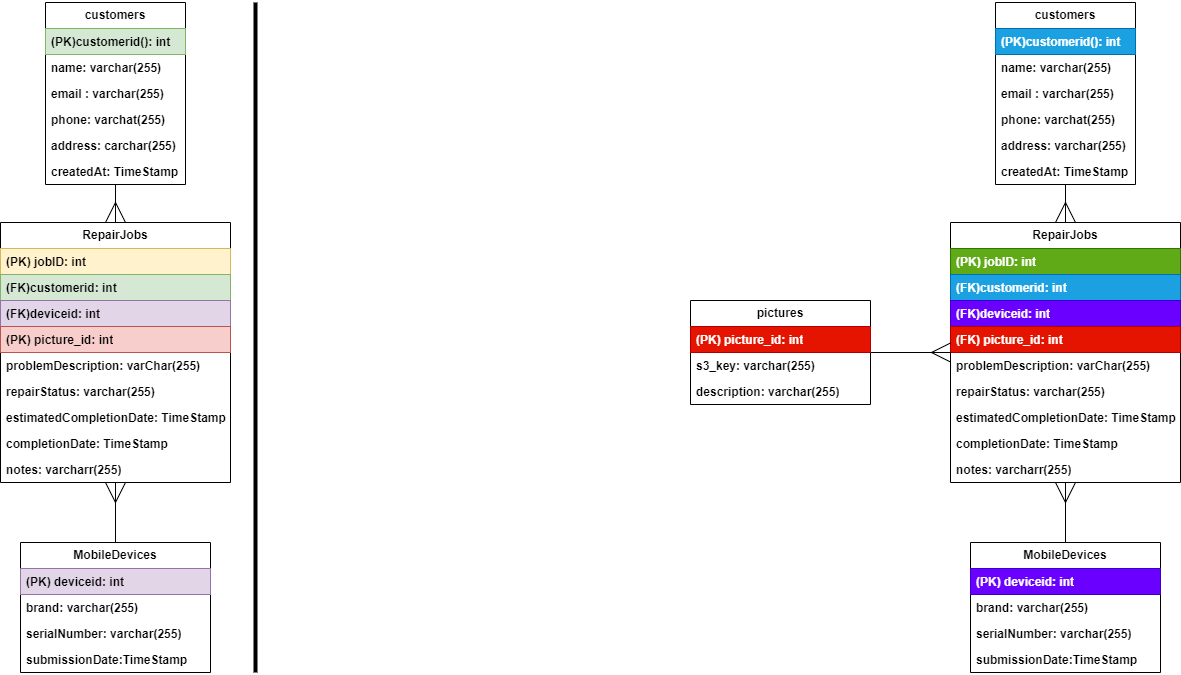

The diagram above was exported from draw.io. Its source (the exported page's mxGraphModel, read from the mxfile embedded in the PNG):
<mxGraphModel dx="2190" dy="750" grid="1" gridSize="10" guides="1" tooltips="1" connect="1" arrows="1" fold="1" page="1" pageScale="1" pageWidth="850" pageHeight="1100" math="0" shadow="0">
  <root>
    <mxCell id="0" />
    <mxCell id="1" parent="0" />
    <mxCell id="xejvd-MUqOPGoLw3vj3f-37" style="edgeStyle=orthogonalEdgeStyle;rounded=0;orthogonalLoop=1;jettySize=auto;html=1;endArrow=ERmany;endFill=0;strokeWidth=1;endSize=18;" parent="1" source="xejvd-MUqOPGoLw3vj3f-13" target="xejvd-MUqOPGoLw3vj3f-22" edge="1">
      <mxGeometry relative="1" as="geometry" />
    </mxCell>
    <mxCell id="xejvd-MUqOPGoLw3vj3f-13" value="customers" style="swimlane;fontStyle=1;childLayout=stackLayout;horizontal=1;startSize=26;fillColor=none;horizontalStack=0;resizeParent=1;resizeParentMax=0;resizeLast=0;collapsible=1;marginBottom=0;whiteSpace=wrap;html=1;strokeWidth=1;perimeterSpacing=0;" parent="1" vertex="1">
      <mxGeometry x="615" y="10" width="140" height="182" as="geometry" />
    </mxCell>
    <mxCell id="xejvd-MUqOPGoLw3vj3f-14" value="(PK)customerid(): int&amp;nbsp;" style="text;strokeColor=#006EAF;fillColor=#1ba1e2;align=left;verticalAlign=top;spacingLeft=4;spacingRight=4;overflow=hidden;rotatable=0;points=[[0,0.5],[1,0.5]];portConstraint=eastwest;whiteSpace=wrap;html=1;fontStyle=1;strokeWidth=1;perimeterSpacing=0;fontColor=#ffffff;" parent="xejvd-MUqOPGoLw3vj3f-13" vertex="1">
      <mxGeometry y="26" width="140" height="26" as="geometry" />
    </mxCell>
    <mxCell id="xejvd-MUqOPGoLw3vj3f-15" value="name: varchar(255)" style="text;strokeColor=none;fillColor=none;align=left;verticalAlign=top;spacingLeft=4;spacingRight=4;overflow=hidden;rotatable=0;points=[[0,0.5],[1,0.5]];portConstraint=eastwest;whiteSpace=wrap;html=1;fontStyle=1;strokeWidth=1;perimeterSpacing=0;" parent="xejvd-MUqOPGoLw3vj3f-13" vertex="1">
      <mxGeometry y="52" width="140" height="26" as="geometry" />
    </mxCell>
    <mxCell id="xejvd-MUqOPGoLw3vj3f-16" value="email : varchar(255)" style="text;strokeColor=none;fillColor=none;align=left;verticalAlign=top;spacingLeft=4;spacingRight=4;overflow=hidden;rotatable=0;points=[[0,0.5],[1,0.5]];portConstraint=eastwest;whiteSpace=wrap;html=1;fontStyle=1;strokeWidth=1;perimeterSpacing=0;" parent="xejvd-MUqOPGoLw3vj3f-13" vertex="1">
      <mxGeometry y="78" width="140" height="26" as="geometry" />
    </mxCell>
    <mxCell id="xejvd-MUqOPGoLw3vj3f-17" value="phone: varchat(255)" style="text;strokeColor=none;fillColor=none;align=left;verticalAlign=top;spacingLeft=4;spacingRight=4;overflow=hidden;rotatable=0;points=[[0,0.5],[1,0.5]];portConstraint=eastwest;whiteSpace=wrap;html=1;fontStyle=1;strokeWidth=1;perimeterSpacing=0;" parent="xejvd-MUqOPGoLw3vj3f-13" vertex="1">
      <mxGeometry y="104" width="140" height="26" as="geometry" />
    </mxCell>
    <mxCell id="xejvd-MUqOPGoLw3vj3f-20" value="address: varchar(255)" style="text;strokeColor=none;fillColor=none;align=left;verticalAlign=top;spacingLeft=4;spacingRight=4;overflow=hidden;rotatable=0;points=[[0,0.5],[1,0.5]];portConstraint=eastwest;whiteSpace=wrap;html=1;fontStyle=1;strokeWidth=1;perimeterSpacing=0;" parent="xejvd-MUqOPGoLw3vj3f-13" vertex="1">
      <mxGeometry y="130" width="140" height="26" as="geometry" />
    </mxCell>
    <mxCell id="xejvd-MUqOPGoLw3vj3f-21" value="createdAt: TimeStamp" style="text;strokeColor=none;fillColor=none;align=left;verticalAlign=top;spacingLeft=4;spacingRight=4;overflow=hidden;rotatable=0;points=[[0,0.5],[1,0.5]];portConstraint=eastwest;whiteSpace=wrap;html=1;fontStyle=1;strokeWidth=1;perimeterSpacing=0;" parent="xejvd-MUqOPGoLw3vj3f-13" vertex="1">
      <mxGeometry y="156" width="140" height="26" as="geometry" />
    </mxCell>
    <mxCell id="xejvd-MUqOPGoLw3vj3f-22" value="RepairJobs" style="swimlane;fontStyle=1;childLayout=stackLayout;horizontal=1;startSize=26;fillColor=none;horizontalStack=0;resizeParent=1;resizeParentMax=0;resizeLast=0;collapsible=1;marginBottom=0;whiteSpace=wrap;html=1;strokeWidth=1;perimeterSpacing=0;" parent="1" vertex="1">
      <mxGeometry x="570" y="230" width="230" height="260" as="geometry" />
    </mxCell>
    <mxCell id="xejvd-MUqOPGoLw3vj3f-23" value="(PK) jobID: int" style="text;strokeColor=#2D7600;fillColor=#60a917;align=left;verticalAlign=top;spacingLeft=4;spacingRight=4;overflow=hidden;rotatable=0;points=[[0,0.5],[1,0.5]];portConstraint=eastwest;whiteSpace=wrap;html=1;fontStyle=1;strokeWidth=1;perimeterSpacing=0;fontColor=#ffffff;" parent="xejvd-MUqOPGoLw3vj3f-22" vertex="1">
      <mxGeometry y="26" width="230" height="26" as="geometry" />
    </mxCell>
    <mxCell id="xejvd-MUqOPGoLw3vj3f-24" value="(FK)customerid: int" style="text;strokeColor=#006EAF;fillColor=#1ba1e2;align=left;verticalAlign=top;spacingLeft=4;spacingRight=4;overflow=hidden;rotatable=0;points=[[0,0.5],[1,0.5]];portConstraint=eastwest;whiteSpace=wrap;html=1;fontStyle=1;strokeWidth=1;perimeterSpacing=0;fontColor=#ffffff;" parent="xejvd-MUqOPGoLw3vj3f-22" vertex="1">
      <mxGeometry y="52" width="230" height="26" as="geometry" />
    </mxCell>
    <mxCell id="xejvd-MUqOPGoLw3vj3f-35" value="(FK)deviceid: int" style="text;strokeColor=#3700CC;fillColor=#6a00ff;align=left;verticalAlign=top;spacingLeft=4;spacingRight=4;overflow=hidden;rotatable=0;points=[[0,0.5],[1,0.5]];portConstraint=eastwest;whiteSpace=wrap;html=1;fontStyle=1;strokeWidth=1;perimeterSpacing=0;fontColor=#ffffff;" parent="xejvd-MUqOPGoLw3vj3f-22" vertex="1">
      <mxGeometry y="78" width="230" height="26" as="geometry" />
    </mxCell>
    <mxCell id="xejvd-MUqOPGoLw3vj3f-45" value="(FK) picture_id: int" style="text;strokeColor=#B20000;fillColor=#e51400;align=left;verticalAlign=top;spacingLeft=4;spacingRight=4;overflow=hidden;rotatable=0;points=[[0,0.5],[1,0.5]];portConstraint=eastwest;whiteSpace=wrap;html=1;fontStyle=1;strokeWidth=1;perimeterSpacing=0;fontColor=#ffffff;" parent="xejvd-MUqOPGoLw3vj3f-22" vertex="1">
      <mxGeometry y="104" width="230" height="26" as="geometry" />
    </mxCell>
    <mxCell id="xejvd-MUqOPGoLw3vj3f-25" value="problemDescription: varChar(255)" style="text;strokeColor=none;fillColor=none;align=left;verticalAlign=top;spacingLeft=4;spacingRight=4;overflow=hidden;rotatable=0;points=[[0,0.5],[1,0.5]];portConstraint=eastwest;whiteSpace=wrap;html=1;fontStyle=1;strokeWidth=1;perimeterSpacing=0;" parent="xejvd-MUqOPGoLw3vj3f-22" vertex="1">
      <mxGeometry y="130" width="230" height="26" as="geometry" />
    </mxCell>
    <mxCell id="xejvd-MUqOPGoLw3vj3f-26" value="repairStatus: varchar(255)" style="text;strokeColor=none;fillColor=none;align=left;verticalAlign=top;spacingLeft=4;spacingRight=4;overflow=hidden;rotatable=0;points=[[0,0.5],[1,0.5]];portConstraint=eastwest;whiteSpace=wrap;html=1;fontStyle=1;strokeWidth=1;perimeterSpacing=0;" parent="xejvd-MUqOPGoLw3vj3f-22" vertex="1">
      <mxGeometry y="156" width="230" height="26" as="geometry" />
    </mxCell>
    <mxCell id="xejvd-MUqOPGoLw3vj3f-27" value="estimatedCompletionDate: TimeStamp" style="text;strokeColor=none;fillColor=none;align=left;verticalAlign=top;spacingLeft=4;spacingRight=4;overflow=hidden;rotatable=0;points=[[0,0.5],[1,0.5]];portConstraint=eastwest;whiteSpace=wrap;html=1;fontStyle=1;strokeWidth=1;perimeterSpacing=0;" parent="xejvd-MUqOPGoLw3vj3f-22" vertex="1">
      <mxGeometry y="182" width="230" height="26" as="geometry" />
    </mxCell>
    <mxCell id="xejvd-MUqOPGoLw3vj3f-28" value="completionDate: TimeStamp" style="text;strokeColor=none;fillColor=none;align=left;verticalAlign=top;spacingLeft=4;spacingRight=4;overflow=hidden;rotatable=0;points=[[0,0.5],[1,0.5]];portConstraint=eastwest;whiteSpace=wrap;html=1;fontStyle=1;strokeWidth=1;perimeterSpacing=0;" parent="xejvd-MUqOPGoLw3vj3f-22" vertex="1">
      <mxGeometry y="208" width="230" height="26" as="geometry" />
    </mxCell>
    <mxCell id="xejvd-MUqOPGoLw3vj3f-29" value="notes: varcharr(255)" style="text;strokeColor=none;fillColor=none;align=left;verticalAlign=top;spacingLeft=4;spacingRight=4;overflow=hidden;rotatable=0;points=[[0,0.5],[1,0.5]];portConstraint=eastwest;whiteSpace=wrap;html=1;fontStyle=1;strokeWidth=1;perimeterSpacing=0;" parent="xejvd-MUqOPGoLw3vj3f-22" vertex="1">
      <mxGeometry y="234" width="230" height="26" as="geometry" />
    </mxCell>
    <mxCell id="xejvd-MUqOPGoLw3vj3f-39" style="edgeStyle=orthogonalEdgeStyle;rounded=0;orthogonalLoop=1;jettySize=auto;html=1;endArrow=ERmany;endFill=0;endSize=18;" parent="1" source="xejvd-MUqOPGoLw3vj3f-30" target="xejvd-MUqOPGoLw3vj3f-22" edge="1">
      <mxGeometry relative="1" as="geometry" />
    </mxCell>
    <mxCell id="xejvd-MUqOPGoLw3vj3f-30" value="MobileDevices" style="swimlane;fontStyle=1;childLayout=stackLayout;horizontal=1;startSize=26;fillColor=none;horizontalStack=0;resizeParent=1;resizeParentMax=0;resizeLast=0;collapsible=1;marginBottom=0;whiteSpace=wrap;html=1;strokeWidth=1;perimeterSpacing=0;" parent="1" vertex="1">
      <mxGeometry x="590" y="550" width="190" height="130" as="geometry" />
    </mxCell>
    <mxCell id="xejvd-MUqOPGoLw3vj3f-31" value="(PK) deviceid: int" style="text;strokeColor=#3700CC;fillColor=#6a00ff;align=left;verticalAlign=top;spacingLeft=4;spacingRight=4;overflow=hidden;rotatable=0;points=[[0,0.5],[1,0.5]];portConstraint=eastwest;whiteSpace=wrap;html=1;fontStyle=1;strokeWidth=1;perimeterSpacing=0;fontColor=#ffffff;" parent="xejvd-MUqOPGoLw3vj3f-30" vertex="1">
      <mxGeometry y="26" width="190" height="26" as="geometry" />
    </mxCell>
    <mxCell id="xejvd-MUqOPGoLw3vj3f-32" value="brand: varchar(255)" style="text;strokeColor=none;fillColor=none;align=left;verticalAlign=top;spacingLeft=4;spacingRight=4;overflow=hidden;rotatable=0;points=[[0,0.5],[1,0.5]];portConstraint=eastwest;whiteSpace=wrap;html=1;fontStyle=1;strokeWidth=1;perimeterSpacing=0;" parent="xejvd-MUqOPGoLw3vj3f-30" vertex="1">
      <mxGeometry y="52" width="190" height="26" as="geometry" />
    </mxCell>
    <mxCell id="xejvd-MUqOPGoLw3vj3f-33" value="serialNumber: varchar(255)" style="text;strokeColor=none;fillColor=none;align=left;verticalAlign=top;spacingLeft=4;spacingRight=4;overflow=hidden;rotatable=0;points=[[0,0.5],[1,0.5]];portConstraint=eastwest;whiteSpace=wrap;html=1;fontStyle=1;strokeWidth=1;perimeterSpacing=0;" parent="xejvd-MUqOPGoLw3vj3f-30" vertex="1">
      <mxGeometry y="78" width="190" height="26" as="geometry" />
    </mxCell>
    <mxCell id="xejvd-MUqOPGoLw3vj3f-34" value="submissionDate:TimeStamp" style="text;strokeColor=none;fillColor=none;align=left;verticalAlign=top;spacingLeft=4;spacingRight=4;overflow=hidden;rotatable=0;points=[[0,0.5],[1,0.5]];portConstraint=eastwest;whiteSpace=wrap;html=1;fontStyle=1;strokeWidth=1;perimeterSpacing=0;" parent="xejvd-MUqOPGoLw3vj3f-30" vertex="1">
      <mxGeometry y="104" width="190" height="26" as="geometry" />
    </mxCell>
    <mxCell id="xejvd-MUqOPGoLw3vj3f-48" style="edgeStyle=orthogonalEdgeStyle;rounded=0;orthogonalLoop=1;jettySize=auto;html=1;endArrow=ERmany;endFill=0;endSize=17;" parent="1" source="xejvd-MUqOPGoLw3vj3f-40" target="xejvd-MUqOPGoLw3vj3f-22" edge="1">
      <mxGeometry relative="1" as="geometry" />
    </mxCell>
    <mxCell id="xejvd-MUqOPGoLw3vj3f-40" value="pictures" style="swimlane;fontStyle=1;childLayout=stackLayout;horizontal=1;startSize=26;fillColor=none;horizontalStack=0;resizeParent=1;resizeParentMax=0;resizeLast=0;collapsible=1;marginBottom=0;whiteSpace=wrap;html=1;strokeWidth=1;perimeterSpacing=0;" parent="1" vertex="1">
      <mxGeometry x="310" y="308" width="180" height="104" as="geometry" />
    </mxCell>
    <mxCell id="xejvd-MUqOPGoLw3vj3f-41" value="(PK) picture_id: int" style="text;strokeColor=#B20000;fillColor=#e51400;align=left;verticalAlign=top;spacingLeft=4;spacingRight=4;overflow=hidden;rotatable=0;points=[[0,0.5],[1,0.5]];portConstraint=eastwest;whiteSpace=wrap;html=1;fontStyle=1;strokeWidth=1;perimeterSpacing=0;fontColor=#ffffff;" parent="xejvd-MUqOPGoLw3vj3f-40" vertex="1">
      <mxGeometry y="26" width="180" height="26" as="geometry" />
    </mxCell>
    <mxCell id="xejvd-MUqOPGoLw3vj3f-42" value="s3_key: varchar(255)" style="text;strokeColor=none;fillColor=none;align=left;verticalAlign=top;spacingLeft=4;spacingRight=4;overflow=hidden;rotatable=0;points=[[0,0.5],[1,0.5]];portConstraint=eastwest;whiteSpace=wrap;html=1;fontStyle=1;strokeWidth=1;perimeterSpacing=0;" parent="xejvd-MUqOPGoLw3vj3f-40" vertex="1">
      <mxGeometry y="52" width="180" height="26" as="geometry" />
    </mxCell>
    <mxCell id="xejvd-MUqOPGoLw3vj3f-43" value="description: varchar(255)" style="text;strokeColor=none;fillColor=none;align=left;verticalAlign=top;spacingLeft=4;spacingRight=4;overflow=hidden;rotatable=0;points=[[0,0.5],[1,0.5]];portConstraint=eastwest;whiteSpace=wrap;html=1;fontStyle=1;strokeWidth=1;perimeterSpacing=0;" parent="xejvd-MUqOPGoLw3vj3f-40" vertex="1">
      <mxGeometry y="78" width="180" height="26" as="geometry" />
    </mxCell>
    <mxCell id="xejvd-MUqOPGoLw3vj3f-50" style="edgeStyle=orthogonalEdgeStyle;rounded=0;orthogonalLoop=1;jettySize=auto;html=1;endArrow=ERmany;endFill=0;strokeWidth=1;endSize=18;" parent="1" source="xejvd-MUqOPGoLw3vj3f-51" target="xejvd-MUqOPGoLw3vj3f-58" edge="1">
      <mxGeometry relative="1" as="geometry" />
    </mxCell>
    <mxCell id="xejvd-MUqOPGoLw3vj3f-51" value="customers" style="swimlane;fontStyle=1;childLayout=stackLayout;horizontal=1;startSize=26;fillColor=none;horizontalStack=0;resizeParent=1;resizeParentMax=0;resizeLast=0;collapsible=1;marginBottom=0;whiteSpace=wrap;html=1;strokeWidth=1;perimeterSpacing=0;" parent="1" vertex="1">
      <mxGeometry x="-335" y="10" width="140" height="182" as="geometry" />
    </mxCell>
    <mxCell id="xejvd-MUqOPGoLw3vj3f-52" value="(PK)customerid(): int&amp;nbsp;" style="text;strokeColor=#82b366;fillColor=#d5e8d4;align=left;verticalAlign=top;spacingLeft=4;spacingRight=4;overflow=hidden;rotatable=0;points=[[0,0.5],[1,0.5]];portConstraint=eastwest;whiteSpace=wrap;html=1;fontStyle=1;strokeWidth=1;perimeterSpacing=0;" parent="xejvd-MUqOPGoLw3vj3f-51" vertex="1">
      <mxGeometry y="26" width="140" height="26" as="geometry" />
    </mxCell>
    <mxCell id="xejvd-MUqOPGoLw3vj3f-53" value="name: varchar(255)" style="text;strokeColor=none;fillColor=none;align=left;verticalAlign=top;spacingLeft=4;spacingRight=4;overflow=hidden;rotatable=0;points=[[0,0.5],[1,0.5]];portConstraint=eastwest;whiteSpace=wrap;html=1;fontStyle=1;strokeWidth=1;perimeterSpacing=0;" parent="xejvd-MUqOPGoLw3vj3f-51" vertex="1">
      <mxGeometry y="52" width="140" height="26" as="geometry" />
    </mxCell>
    <mxCell id="xejvd-MUqOPGoLw3vj3f-54" value="email : varchar(255)" style="text;strokeColor=none;fillColor=none;align=left;verticalAlign=top;spacingLeft=4;spacingRight=4;overflow=hidden;rotatable=0;points=[[0,0.5],[1,0.5]];portConstraint=eastwest;whiteSpace=wrap;html=1;fontStyle=1;strokeWidth=1;perimeterSpacing=0;" parent="xejvd-MUqOPGoLw3vj3f-51" vertex="1">
      <mxGeometry y="78" width="140" height="26" as="geometry" />
    </mxCell>
    <mxCell id="xejvd-MUqOPGoLw3vj3f-55" value="phone: varchat(255)" style="text;strokeColor=none;fillColor=none;align=left;verticalAlign=top;spacingLeft=4;spacingRight=4;overflow=hidden;rotatable=0;points=[[0,0.5],[1,0.5]];portConstraint=eastwest;whiteSpace=wrap;html=1;fontStyle=1;strokeWidth=1;perimeterSpacing=0;" parent="xejvd-MUqOPGoLw3vj3f-51" vertex="1">
      <mxGeometry y="104" width="140" height="26" as="geometry" />
    </mxCell>
    <mxCell id="xejvd-MUqOPGoLw3vj3f-56" value="address: carchar(255)" style="text;strokeColor=none;fillColor=none;align=left;verticalAlign=top;spacingLeft=4;spacingRight=4;overflow=hidden;rotatable=0;points=[[0,0.5],[1,0.5]];portConstraint=eastwest;whiteSpace=wrap;html=1;fontStyle=1;strokeWidth=1;perimeterSpacing=0;" parent="xejvd-MUqOPGoLw3vj3f-51" vertex="1">
      <mxGeometry y="130" width="140" height="26" as="geometry" />
    </mxCell>
    <mxCell id="xejvd-MUqOPGoLw3vj3f-57" value="createdAt: TimeStamp" style="text;strokeColor=none;fillColor=none;align=left;verticalAlign=top;spacingLeft=4;spacingRight=4;overflow=hidden;rotatable=0;points=[[0,0.5],[1,0.5]];portConstraint=eastwest;whiteSpace=wrap;html=1;fontStyle=1;strokeWidth=1;perimeterSpacing=0;" parent="xejvd-MUqOPGoLw3vj3f-51" vertex="1">
      <mxGeometry y="156" width="140" height="26" as="geometry" />
    </mxCell>
    <mxCell id="xejvd-MUqOPGoLw3vj3f-58" value="RepairJobs" style="swimlane;fontStyle=1;childLayout=stackLayout;horizontal=1;startSize=26;fillColor=none;horizontalStack=0;resizeParent=1;resizeParentMax=0;resizeLast=0;collapsible=1;marginBottom=0;whiteSpace=wrap;html=1;strokeWidth=1;perimeterSpacing=0;" parent="1" vertex="1">
      <mxGeometry x="-380" y="230" width="230" height="260" as="geometry" />
    </mxCell>
    <mxCell id="xejvd-MUqOPGoLw3vj3f-59" value="(PK) jobID: int" style="text;strokeColor=#d6b656;fillColor=#fff2cc;align=left;verticalAlign=top;spacingLeft=4;spacingRight=4;overflow=hidden;rotatable=0;points=[[0,0.5],[1,0.5]];portConstraint=eastwest;whiteSpace=wrap;html=1;fontStyle=1;strokeWidth=1;perimeterSpacing=0;" parent="xejvd-MUqOPGoLw3vj3f-58" vertex="1">
      <mxGeometry y="26" width="230" height="26" as="geometry" />
    </mxCell>
    <mxCell id="xejvd-MUqOPGoLw3vj3f-60" value="(FK)customerid: int" style="text;strokeColor=#82b366;fillColor=#d5e8d4;align=left;verticalAlign=top;spacingLeft=4;spacingRight=4;overflow=hidden;rotatable=0;points=[[0,0.5],[1,0.5]];portConstraint=eastwest;whiteSpace=wrap;html=1;fontStyle=1;strokeWidth=1;perimeterSpacing=0;" parent="xejvd-MUqOPGoLw3vj3f-58" vertex="1">
      <mxGeometry y="52" width="230" height="26" as="geometry" />
    </mxCell>
    <mxCell id="xejvd-MUqOPGoLw3vj3f-61" value="(FK)deviceid: int" style="text;strokeColor=#9673a6;fillColor=#e1d5e7;align=left;verticalAlign=top;spacingLeft=4;spacingRight=4;overflow=hidden;rotatable=0;points=[[0,0.5],[1,0.5]];portConstraint=eastwest;whiteSpace=wrap;html=1;fontStyle=1;strokeWidth=1;perimeterSpacing=0;" parent="xejvd-MUqOPGoLw3vj3f-58" vertex="1">
      <mxGeometry y="78" width="230" height="26" as="geometry" />
    </mxCell>
    <mxCell id="xejvd-MUqOPGoLw3vj3f-62" value="(PK) picture_id: int" style="text;strokeColor=#b85450;fillColor=#f8cecc;align=left;verticalAlign=top;spacingLeft=4;spacingRight=4;overflow=hidden;rotatable=0;points=[[0,0.5],[1,0.5]];portConstraint=eastwest;whiteSpace=wrap;html=1;fontStyle=1;strokeWidth=1;perimeterSpacing=0;" parent="xejvd-MUqOPGoLw3vj3f-58" vertex="1">
      <mxGeometry y="104" width="230" height="26" as="geometry" />
    </mxCell>
    <mxCell id="xejvd-MUqOPGoLw3vj3f-63" value="problemDescription: varChar(255)" style="text;strokeColor=none;fillColor=none;align=left;verticalAlign=top;spacingLeft=4;spacingRight=4;overflow=hidden;rotatable=0;points=[[0,0.5],[1,0.5]];portConstraint=eastwest;whiteSpace=wrap;html=1;fontStyle=1;strokeWidth=1;perimeterSpacing=0;" parent="xejvd-MUqOPGoLw3vj3f-58" vertex="1">
      <mxGeometry y="130" width="230" height="26" as="geometry" />
    </mxCell>
    <mxCell id="xejvd-MUqOPGoLw3vj3f-64" value="repairStatus: varchar(255)" style="text;strokeColor=none;fillColor=none;align=left;verticalAlign=top;spacingLeft=4;spacingRight=4;overflow=hidden;rotatable=0;points=[[0,0.5],[1,0.5]];portConstraint=eastwest;whiteSpace=wrap;html=1;fontStyle=1;strokeWidth=1;perimeterSpacing=0;" parent="xejvd-MUqOPGoLw3vj3f-58" vertex="1">
      <mxGeometry y="156" width="230" height="26" as="geometry" />
    </mxCell>
    <mxCell id="xejvd-MUqOPGoLw3vj3f-65" value="estimatedCompletionDate: TimeStamp" style="text;strokeColor=none;fillColor=none;align=left;verticalAlign=top;spacingLeft=4;spacingRight=4;overflow=hidden;rotatable=0;points=[[0,0.5],[1,0.5]];portConstraint=eastwest;whiteSpace=wrap;html=1;fontStyle=1;strokeWidth=1;perimeterSpacing=0;" parent="xejvd-MUqOPGoLw3vj3f-58" vertex="1">
      <mxGeometry y="182" width="230" height="26" as="geometry" />
    </mxCell>
    <mxCell id="xejvd-MUqOPGoLw3vj3f-66" value="completionDate: TimeStamp" style="text;strokeColor=none;fillColor=none;align=left;verticalAlign=top;spacingLeft=4;spacingRight=4;overflow=hidden;rotatable=0;points=[[0,0.5],[1,0.5]];portConstraint=eastwest;whiteSpace=wrap;html=1;fontStyle=1;strokeWidth=1;perimeterSpacing=0;" parent="xejvd-MUqOPGoLw3vj3f-58" vertex="1">
      <mxGeometry y="208" width="230" height="26" as="geometry" />
    </mxCell>
    <mxCell id="xejvd-MUqOPGoLw3vj3f-67" value="notes: varcharr(255)" style="text;strokeColor=none;fillColor=none;align=left;verticalAlign=top;spacingLeft=4;spacingRight=4;overflow=hidden;rotatable=0;points=[[0,0.5],[1,0.5]];portConstraint=eastwest;whiteSpace=wrap;html=1;fontStyle=1;strokeWidth=1;perimeterSpacing=0;" parent="xejvd-MUqOPGoLw3vj3f-58" vertex="1">
      <mxGeometry y="234" width="230" height="26" as="geometry" />
    </mxCell>
    <mxCell id="xejvd-MUqOPGoLw3vj3f-68" style="edgeStyle=orthogonalEdgeStyle;rounded=0;orthogonalLoop=1;jettySize=auto;html=1;endArrow=ERmany;endFill=0;endSize=18;" parent="1" source="xejvd-MUqOPGoLw3vj3f-69" target="xejvd-MUqOPGoLw3vj3f-58" edge="1">
      <mxGeometry relative="1" as="geometry" />
    </mxCell>
    <mxCell id="xejvd-MUqOPGoLw3vj3f-69" value="MobileDevices" style="swimlane;fontStyle=1;childLayout=stackLayout;horizontal=1;startSize=26;fillColor=none;horizontalStack=0;resizeParent=1;resizeParentMax=0;resizeLast=0;collapsible=1;marginBottom=0;whiteSpace=wrap;html=1;strokeWidth=1;perimeterSpacing=0;" parent="1" vertex="1">
      <mxGeometry x="-360" y="550" width="190" height="130" as="geometry" />
    </mxCell>
    <mxCell id="xejvd-MUqOPGoLw3vj3f-70" value="(PK) deviceid: int" style="text;strokeColor=#9673a6;fillColor=#e1d5e7;align=left;verticalAlign=top;spacingLeft=4;spacingRight=4;overflow=hidden;rotatable=0;points=[[0,0.5],[1,0.5]];portConstraint=eastwest;whiteSpace=wrap;html=1;fontStyle=1;strokeWidth=1;perimeterSpacing=0;" parent="xejvd-MUqOPGoLw3vj3f-69" vertex="1">
      <mxGeometry y="26" width="190" height="26" as="geometry" />
    </mxCell>
    <mxCell id="xejvd-MUqOPGoLw3vj3f-71" value="brand: varchar(255)" style="text;strokeColor=none;fillColor=none;align=left;verticalAlign=top;spacingLeft=4;spacingRight=4;overflow=hidden;rotatable=0;points=[[0,0.5],[1,0.5]];portConstraint=eastwest;whiteSpace=wrap;html=1;fontStyle=1;strokeWidth=1;perimeterSpacing=0;" parent="xejvd-MUqOPGoLw3vj3f-69" vertex="1">
      <mxGeometry y="52" width="190" height="26" as="geometry" />
    </mxCell>
    <mxCell id="xejvd-MUqOPGoLw3vj3f-72" value="serialNumber: varchar(255)" style="text;strokeColor=none;fillColor=none;align=left;verticalAlign=top;spacingLeft=4;spacingRight=4;overflow=hidden;rotatable=0;points=[[0,0.5],[1,0.5]];portConstraint=eastwest;whiteSpace=wrap;html=1;fontStyle=1;strokeWidth=1;perimeterSpacing=0;" parent="xejvd-MUqOPGoLw3vj3f-69" vertex="1">
      <mxGeometry y="78" width="190" height="26" as="geometry" />
    </mxCell>
    <mxCell id="xejvd-MUqOPGoLw3vj3f-73" value="submissionDate:TimeStamp" style="text;strokeColor=none;fillColor=none;align=left;verticalAlign=top;spacingLeft=4;spacingRight=4;overflow=hidden;rotatable=0;points=[[0,0.5],[1,0.5]];portConstraint=eastwest;whiteSpace=wrap;html=1;fontStyle=1;strokeWidth=1;perimeterSpacing=0;" parent="xejvd-MUqOPGoLw3vj3f-69" vertex="1">
      <mxGeometry y="104" width="190" height="26" as="geometry" />
    </mxCell>
    <mxCell id="xejvd-MUqOPGoLw3vj3f-74" value="" style="line;strokeWidth=4;direction=south;html=1;perimeter=backbonePerimeter;points=[];outlineConnect=0;" parent="1" vertex="1">
      <mxGeometry x="-130" y="10" width="10" height="670" as="geometry" />
    </mxCell>
  </root>
</mxGraphModel>